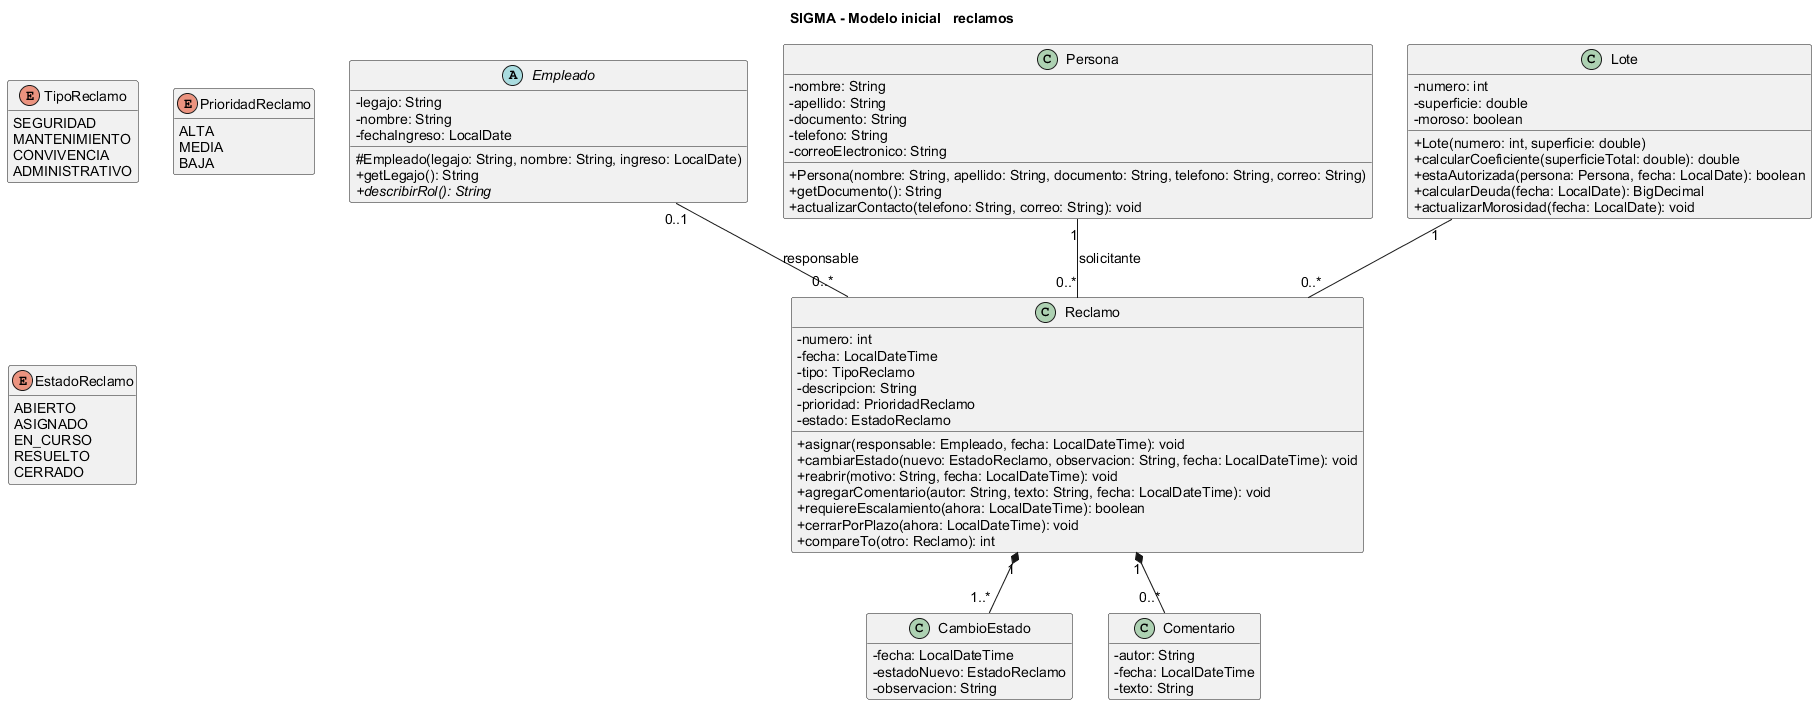

The diagram above was rendered by PlantUML. Its source (embedded in the PNG):
@startuml inicial-02-reclamos
title SIGMA - Modelo inicial   reclamos
scale max 3800*3800
skinparam defaultFontName Arial
skinparam defaultFontSize 14
skinparam classAttributeIconSize 0
skinparam shadowing false
hide empty members

class Reclamo {
    - numero: int
    - fecha: LocalDateTime
    - tipo: TipoReclamo
    - descripcion: String
    - prioridad: PrioridadReclamo
    - estado: EstadoReclamo
    + asignar(responsable: Empleado, fecha: LocalDateTime): void
    + cambiarEstado(nuevo: EstadoReclamo, observacion: String, fecha: LocalDateTime): void
    + reabrir(motivo: String, fecha: LocalDateTime): void
    + agregarComentario(autor: String, texto: String, fecha: LocalDateTime): void
    + requiereEscalamiento(ahora: LocalDateTime): boolean
    + cerrarPorPlazo(ahora: LocalDateTime): void
    + compareTo(otro: Reclamo): int
  }

class CambioEstado {
    - fecha: LocalDateTime
    - estadoNuevo: EstadoReclamo
    - observacion: String
  }

class Comentario {
    - autor: String
    - fecha: LocalDateTime
    - texto: String
  }

enum TipoReclamo {
    SEGURIDAD
    MANTENIMIENTO
    CONVIVENCIA
    ADMINISTRATIVO
  }

enum PrioridadReclamo {
    ALTA
    MEDIA
    BAJA
  }

enum EstadoReclamo {
    ABIERTO
    ASIGNADO
    EN_CURSO
    RESUELTO
    CERRADO
  }

abstract class Empleado {
    - legajo: String
    - nombre: String
    - fechaIngreso: LocalDate
    # Empleado(legajo: String, nombre: String, ingreso: LocalDate)
    + getLegajo(): String
    + {abstract} describirRol(): String
  }

class Persona {
    - nombre: String
    - apellido: String
    - documento: String
    - telefono: String
    - correoElectronico: String
    + Persona(nombre: String, apellido: String, documento: String, telefono: String, correo: String)
    + getDocumento(): String
    + actualizarContacto(telefono: String, correo: String): void
  }

class Lote {
    - numero: int
    - superficie: double
    - moroso: boolean
    + Lote(numero: int, superficie: double)
    + calcularCoeficiente(superficieTotal: double): double
    + estaAutorizada(persona: Persona, fecha: LocalDate): boolean
    + calcularDeuda(fecha: LocalDate): BigDecimal
    + actualizarMorosidad(fecha: LocalDate): void
  }
Lote "1" -- "0..*" Reclamo
Persona "1" -- "0..*" Reclamo : solicitante
Empleado "0..1" -- "0..*" Reclamo : responsable
Reclamo "1" *-- "1..*" CambioEstado
Reclamo "1" *-- "0..*" Comentario
@enduml